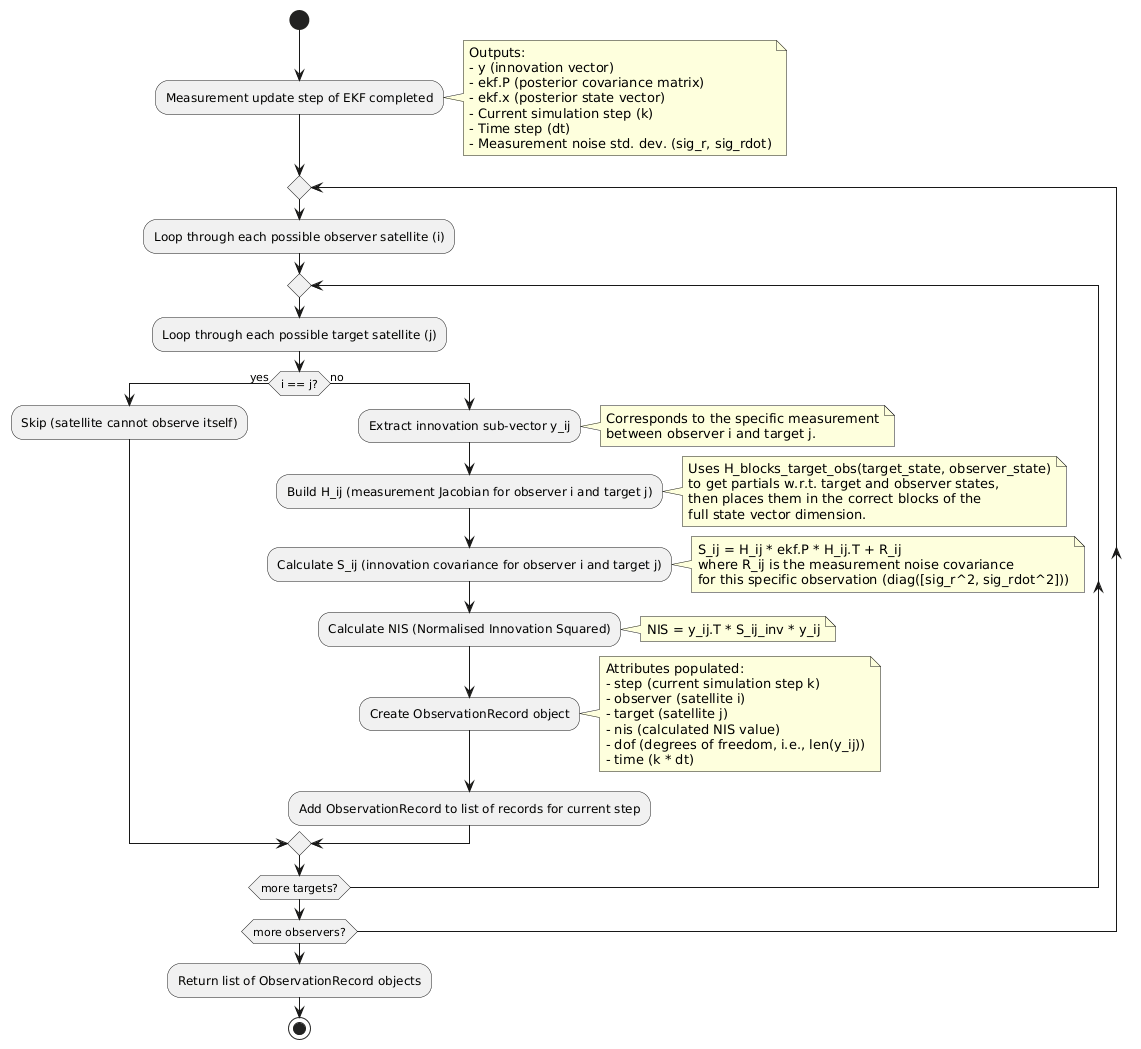

The diagram above was rendered by PlantUML. Its source (embedded in the PNG):
@startuml
start
:Measurement update step of EKF completed;
note right
  Outputs:
  - y (innovation vector)
  - ekf.P (posterior covariance matrix)
  - ekf.x (posterior state vector)
  - Current simulation step (k)
  - Time step (dt)
  - Measurement noise std. dev. (sig_r, sig_rdot)
end note

repeat
  :Loop through each possible observer satellite (i);
  repeat
    :Loop through each possible target satellite (j);
    if (i == j?) then (yes)
      :Skip (satellite cannot observe itself);
    else (no)
      :Extract innovation sub-vector y_ij;
      note right
        Corresponds to the specific measurement
        between observer i and target j.
      end note

      :Build H_ij (measurement Jacobian for observer i and target j);
      note right
        Uses H_blocks_target_obs(target_state, observer_state)
        to get partials w.r.t. target and observer states,
        then places them in the correct blocks of the
        full state vector dimension.
      end note

      :Calculate S_ij (innovation covariance for observer i and target j);
      note right
        S_ij = H_ij * ekf.P * H_ij.T + R_ij
        where R_ij is the measurement noise covariance
        for this specific observation (diag([sig_r^2, sig_rdot^2]))
      end note

      :Calculate NIS (Normalised Innovation Squared);
      note right
        NIS = y_ij.T * S_ij_inv * y_ij
      end note

      :Create ObservationRecord object;
      note right
        Attributes populated:
        - step (current simulation step k)
        - observer (satellite i)
        - target (satellite j)
        - nis (calculated NIS value)
        - dof (degrees of freedom, i.e., len(y_ij))
        - time (k * dt)
      end note

      :Add ObservationRecord to list of records for current step;
    endif
  repeat while (more targets?)
repeat while (more observers?)

:Return list of ObservationRecord objects;
stop
@enduml